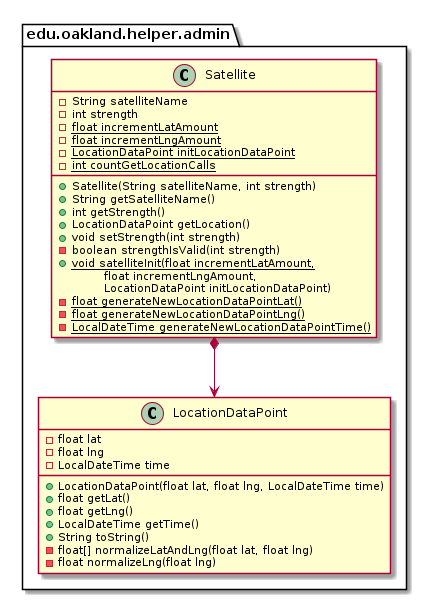

The diagram above was rendered by PlantUML. Its source (embedded in the PNG):
@startuml Satellite_DirectDependencies


package edu.oakland.helper.admin {
    class Satellite {
        - String satelliteName
        - int strength
        {static} - float incrementLatAmount
        {static} - float incrementLngAmount
        {static} - LocationDataPoint initLocationDataPoint
        {static} - int countGetLocationCalls
        __
        + Satellite(String satelliteName, int strength)
        + String getSatelliteName()
        + int getStrength()
        + LocationDataPoint getLocation()
        + void setStrength(int strength)
        - boolean strengthIsValid(int strength)
        {static} + void satelliteInit(float incrementLatAmount,
        \tfloat incrementLngAmount,
        \tLocationDataPoint initLocationDataPoint)
        {static} - float generateNewLocationDataPointLat()
        {static} - float generateNewLocationDataPointLng()
        {static} - LocalDateTime generateNewLocationDataPointTime()
    }
}



package edu.oakland.helper.admin {
    class LocationDataPoint {
        - float lat
        - float lng
        - LocalDateTime time
        + LocationDataPoint(float lat, float lng, LocalDateTime time)
        + float getLat()
        + float getLng()
        + LocalDateTime getTime()
        + String toString()
        - float[] normalizeLatAndLng(float lat, float lng)
        - float normalizeLng(float lng)
    }
}

Satellite *--> LocationDataPoint





@enduml